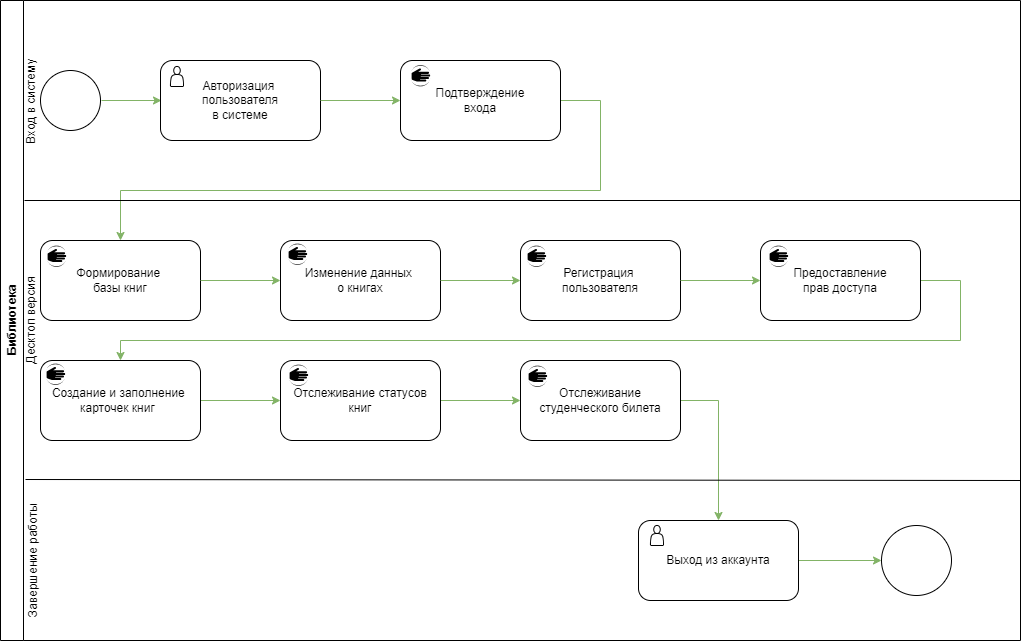

The diagram above was exported from draw.io. Its source (the exported page's mxGraphModel, read from the mxfile embedded in the PNG):
<mxGraphModel dx="1461" dy="765" grid="1" gridSize="10" guides="1" tooltips="1" connect="1" arrows="1" fold="1" page="1" pageScale="1" pageWidth="827" pageHeight="1169" math="0" shadow="0">
  <root>
    <mxCell id="0" />
    <mxCell id="1" parent="0" />
    <mxCell id="2Syg0msXiHsMTnH_32JH-4" value="Библиотека" style="swimlane;horizontal=0;whiteSpace=wrap;html=1;strokeColor=default;" vertex="1" parent="1">
      <mxGeometry x="40" y="120" width="1020" height="640" as="geometry" />
    </mxCell>
    <mxCell id="2Syg0msXiHsMTnH_32JH-7" value="" style="ellipse;whiteSpace=wrap;html=1;aspect=fixed;" vertex="1" parent="2Syg0msXiHsMTnH_32JH-4">
      <mxGeometry x="40" y="70" width="60" height="60" as="geometry" />
    </mxCell>
    <mxCell id="2Syg0msXiHsMTnH_32JH-8" value="" style="endArrow=classic;html=1;rounded=0;fillColor=#d5e8d4;strokeColor=#82b366;" edge="1" parent="2Syg0msXiHsMTnH_32JH-4">
      <mxGeometry width="50" height="50" relative="1" as="geometry">
        <mxPoint x="101" y="100" as="sourcePoint" />
        <mxPoint x="161" y="100" as="targetPoint" />
      </mxGeometry>
    </mxCell>
    <mxCell id="2Syg0msXiHsMTnH_32JH-9" value="Авторизация&amp;nbsp;&lt;div&gt;пользователя&lt;/div&gt;&lt;div&gt;в системе&lt;/div&gt;" style="rounded=1;whiteSpace=wrap;html=1;" vertex="1" parent="2Syg0msXiHsMTnH_32JH-4">
      <mxGeometry x="160" y="60" width="160" height="80" as="geometry" />
    </mxCell>
    <mxCell id="2Syg0msXiHsMTnH_32JH-10" value="" style="endArrow=classic;html=1;rounded=0;fillColor=#d5e8d4;strokeColor=#82b366;" edge="1" parent="2Syg0msXiHsMTnH_32JH-4">
      <mxGeometry width="50" height="50" relative="1" as="geometry">
        <mxPoint x="320" y="100" as="sourcePoint" />
        <mxPoint x="400" y="100" as="targetPoint" />
      </mxGeometry>
    </mxCell>
    <mxCell id="2Syg0msXiHsMTnH_32JH-22" style="edgeStyle=orthogonalEdgeStyle;rounded=0;orthogonalLoop=1;jettySize=auto;html=1;exitX=1;exitY=0.5;exitDx=0;exitDy=0;entryX=0.5;entryY=0;entryDx=0;entryDy=0;fillColor=#d5e8d4;strokeColor=#82b366;" edge="1" parent="2Syg0msXiHsMTnH_32JH-4" source="2Syg0msXiHsMTnH_32JH-14" target="2Syg0msXiHsMTnH_32JH-15">
      <mxGeometry relative="1" as="geometry">
        <Array as="points">
          <mxPoint x="600" y="100" />
          <mxPoint x="600" y="190" />
          <mxPoint x="120" y="190" />
        </Array>
      </mxGeometry>
    </mxCell>
    <mxCell id="2Syg0msXiHsMTnH_32JH-14" value="Подтверждение&lt;div&gt;входа&lt;/div&gt;" style="rounded=1;whiteSpace=wrap;html=1;" vertex="1" parent="2Syg0msXiHsMTnH_32JH-4">
      <mxGeometry x="400" y="60" width="160" height="80" as="geometry" />
    </mxCell>
    <mxCell id="2Syg0msXiHsMTnH_32JH-15" value="Формирование&amp;nbsp;&lt;div&gt;базы книг&lt;/div&gt;" style="rounded=1;whiteSpace=wrap;html=1;" vertex="1" parent="2Syg0msXiHsMTnH_32JH-4">
      <mxGeometry x="40" y="240" width="160" height="80" as="geometry" />
    </mxCell>
    <mxCell id="2Syg0msXiHsMTnH_32JH-27" style="edgeStyle=orthogonalEdgeStyle;rounded=0;orthogonalLoop=1;jettySize=auto;html=1;exitX=1;exitY=0.5;exitDx=0;exitDy=0;entryX=0;entryY=0.5;entryDx=0;entryDy=0;fillColor=#d5e8d4;strokeColor=#82b366;" edge="1" parent="2Syg0msXiHsMTnH_32JH-4" source="2Syg0msXiHsMTnH_32JH-16" target="2Syg0msXiHsMTnH_32JH-20">
      <mxGeometry relative="1" as="geometry" />
    </mxCell>
    <mxCell id="2Syg0msXiHsMTnH_32JH-16" value="Создание и заполнение&amp;nbsp;&lt;div&gt;карточек книг&lt;span style=&quot;white-space: pre;&quot;&gt;&#09;&lt;/span&gt;&lt;/div&gt;" style="rounded=1;whiteSpace=wrap;html=1;" vertex="1" parent="2Syg0msXiHsMTnH_32JH-4">
      <mxGeometry x="40" y="360" width="160" height="80" as="geometry" />
    </mxCell>
    <mxCell id="2Syg0msXiHsMTnH_32JH-17" value="Изменение данных&amp;nbsp;&lt;div&gt;о книгах&lt;/div&gt;" style="rounded=1;whiteSpace=wrap;html=1;" vertex="1" parent="2Syg0msXiHsMTnH_32JH-4">
      <mxGeometry x="280" y="240" width="160" height="80" as="geometry" />
    </mxCell>
    <mxCell id="2Syg0msXiHsMTnH_32JH-18" value="Регистрация&amp;nbsp;&lt;div&gt;пользователя&lt;/div&gt;" style="rounded=1;whiteSpace=wrap;html=1;" vertex="1" parent="2Syg0msXiHsMTnH_32JH-4">
      <mxGeometry x="520" y="240" width="160" height="80" as="geometry" />
    </mxCell>
    <mxCell id="2Syg0msXiHsMTnH_32JH-26" style="edgeStyle=orthogonalEdgeStyle;rounded=0;orthogonalLoop=1;jettySize=auto;html=1;exitX=1;exitY=0.5;exitDx=0;exitDy=0;entryX=0.5;entryY=0;entryDx=0;entryDy=0;fillColor=#d5e8d4;strokeColor=#82b366;" edge="1" parent="2Syg0msXiHsMTnH_32JH-4" source="2Syg0msXiHsMTnH_32JH-19" target="2Syg0msXiHsMTnH_32JH-16">
      <mxGeometry relative="1" as="geometry">
        <Array as="points">
          <mxPoint x="960" y="280" />
          <mxPoint x="960" y="340" />
          <mxPoint x="120" y="340" />
        </Array>
      </mxGeometry>
    </mxCell>
    <mxCell id="2Syg0msXiHsMTnH_32JH-19" value="Предоставление&lt;div&gt;прав доступа&lt;/div&gt;" style="rounded=1;whiteSpace=wrap;html=1;" vertex="1" parent="2Syg0msXiHsMTnH_32JH-4">
      <mxGeometry x="760" y="240" width="160" height="80" as="geometry" />
    </mxCell>
    <mxCell id="2Syg0msXiHsMTnH_32JH-28" style="edgeStyle=orthogonalEdgeStyle;rounded=0;orthogonalLoop=1;jettySize=auto;html=1;exitX=1;exitY=0.5;exitDx=0;exitDy=0;entryX=0;entryY=0.5;entryDx=0;entryDy=0;fillColor=#d5e8d4;strokeColor=#82b366;" edge="1" parent="2Syg0msXiHsMTnH_32JH-4" source="2Syg0msXiHsMTnH_32JH-20" target="2Syg0msXiHsMTnH_32JH-21">
      <mxGeometry relative="1" as="geometry" />
    </mxCell>
    <mxCell id="2Syg0msXiHsMTnH_32JH-20" value="Отслеживание статусов&lt;div&gt;книг&lt;/div&gt;" style="rounded=1;whiteSpace=wrap;html=1;" vertex="1" parent="2Syg0msXiHsMTnH_32JH-4">
      <mxGeometry x="280" y="360" width="160" height="80" as="geometry" />
    </mxCell>
    <mxCell id="2Syg0msXiHsMTnH_32JH-32" style="edgeStyle=orthogonalEdgeStyle;rounded=0;orthogonalLoop=1;jettySize=auto;html=1;exitX=1;exitY=0.5;exitDx=0;exitDy=0;entryX=0.5;entryY=0;entryDx=0;entryDy=0;fillColor=#d5e8d4;strokeColor=#82b366;" edge="1" parent="2Syg0msXiHsMTnH_32JH-4" source="2Syg0msXiHsMTnH_32JH-21" target="2Syg0msXiHsMTnH_32JH-29">
      <mxGeometry relative="1" as="geometry" />
    </mxCell>
    <mxCell id="2Syg0msXiHsMTnH_32JH-21" value="Отслеживание студенческого билета" style="rounded=1;whiteSpace=wrap;html=1;" vertex="1" parent="2Syg0msXiHsMTnH_32JH-4">
      <mxGeometry x="520" y="360" width="160" height="80" as="geometry" />
    </mxCell>
    <mxCell id="2Syg0msXiHsMTnH_32JH-23" value="" style="endArrow=classic;html=1;rounded=0;entryX=0;entryY=0.5;entryDx=0;entryDy=0;fillColor=#d5e8d4;strokeColor=#82b366;" edge="1" parent="2Syg0msXiHsMTnH_32JH-4" target="2Syg0msXiHsMTnH_32JH-17">
      <mxGeometry width="50" height="50" relative="1" as="geometry">
        <mxPoint x="200" y="280" as="sourcePoint" />
        <mxPoint x="250" y="230" as="targetPoint" />
      </mxGeometry>
    </mxCell>
    <mxCell id="2Syg0msXiHsMTnH_32JH-24" value="" style="endArrow=classic;html=1;rounded=0;entryX=0;entryY=0.5;entryDx=0;entryDy=0;fillColor=#d5e8d4;strokeColor=#82b366;" edge="1" parent="2Syg0msXiHsMTnH_32JH-4" target="2Syg0msXiHsMTnH_32JH-18">
      <mxGeometry width="50" height="50" relative="1" as="geometry">
        <mxPoint x="440" y="280" as="sourcePoint" />
        <mxPoint x="490" y="230" as="targetPoint" />
      </mxGeometry>
    </mxCell>
    <mxCell id="2Syg0msXiHsMTnH_32JH-25" value="" style="endArrow=classic;html=1;rounded=0;entryX=0;entryY=0.5;entryDx=0;entryDy=0;fillColor=#d5e8d4;strokeColor=#82b366;" edge="1" parent="2Syg0msXiHsMTnH_32JH-4" target="2Syg0msXiHsMTnH_32JH-19">
      <mxGeometry width="50" height="50" relative="1" as="geometry">
        <mxPoint x="680" y="280" as="sourcePoint" />
        <mxPoint x="730" y="230" as="targetPoint" />
      </mxGeometry>
    </mxCell>
    <mxCell id="2Syg0msXiHsMTnH_32JH-31" style="edgeStyle=orthogonalEdgeStyle;rounded=0;orthogonalLoop=1;jettySize=auto;html=1;exitX=1;exitY=0.5;exitDx=0;exitDy=0;entryX=0;entryY=0.5;entryDx=0;entryDy=0;fillColor=#d5e8d4;strokeColor=#82b366;" edge="1" parent="2Syg0msXiHsMTnH_32JH-4" source="2Syg0msXiHsMTnH_32JH-29" target="2Syg0msXiHsMTnH_32JH-30">
      <mxGeometry relative="1" as="geometry" />
    </mxCell>
    <mxCell id="2Syg0msXiHsMTnH_32JH-29" value="Выход из аккаунта" style="rounded=1;whiteSpace=wrap;html=1;" vertex="1" parent="2Syg0msXiHsMTnH_32JH-4">
      <mxGeometry x="638" y="520" width="160" height="80" as="geometry" />
    </mxCell>
    <mxCell id="2Syg0msXiHsMTnH_32JH-30" value="" style="ellipse;whiteSpace=wrap;html=1;aspect=fixed;" vertex="1" parent="2Syg0msXiHsMTnH_32JH-4">
      <mxGeometry x="881" y="525" width="70" height="70" as="geometry" />
    </mxCell>
    <mxCell id="2Syg0msXiHsMTnH_32JH-33" value="Завершение работы" style="text;html=1;align=center;verticalAlign=middle;whiteSpace=wrap;rounded=0;rotation=270;" vertex="1" parent="2Syg0msXiHsMTnH_32JH-4">
      <mxGeometry x="-42" y="545" width="150" height="30" as="geometry" />
    </mxCell>
    <mxCell id="2Syg0msXiHsMTnH_32JH-34" value="Десктоп версия" style="text;html=1;align=center;verticalAlign=middle;whiteSpace=wrap;rounded=0;rotation=270;" vertex="1" parent="2Syg0msXiHsMTnH_32JH-4">
      <mxGeometry x="-69" y="305" width="200" height="30" as="geometry" />
    </mxCell>
    <mxCell id="2Syg0msXiHsMTnH_32JH-35" value="Вход в систему" style="text;html=1;align=center;verticalAlign=middle;whiteSpace=wrap;rounded=0;rotation=270;" vertex="1" parent="2Syg0msXiHsMTnH_32JH-4">
      <mxGeometry x="-44" y="86" width="150" height="30" as="geometry" />
    </mxCell>
    <mxCell id="2Syg0msXiHsMTnH_32JH-47" value="" style="shape=actor;whiteSpace=wrap;html=1;" vertex="1" parent="2Syg0msXiHsMTnH_32JH-4">
      <mxGeometry x="170" y="66" width="13" height="20" as="geometry" />
    </mxCell>
    <mxCell id="2Syg0msXiHsMTnH_32JH-48" value="" style="shape=actor;whiteSpace=wrap;html=1;" vertex="1" parent="2Syg0msXiHsMTnH_32JH-4">
      <mxGeometry x="650" y="525" width="13" height="20" as="geometry" />
    </mxCell>
    <mxCell id="2Syg0msXiHsMTnH_32JH-49" value="" style="verticalLabelPosition=bottom;sketch=0;html=1;verticalAlign=top;align=center;points=[[0.145,0.145,0],[0.5,0,0],[0.855,0.145,0],[1,0.5,0],[0.855,0.855,0],[0.5,1,0],[0.145,0.855,0],[0,0.5,0]];pointerEvents=1;shape=mxgraph.cisco_safe.compositeIcon;bgIcon=ellipse;resIcon=mxgraph.cisco_safe.capability.quarantine;direction=south;strokeColor=default;gradientColor=none;fillColor=default;" vertex="1" parent="2Syg0msXiHsMTnH_32JH-4">
      <mxGeometry x="410" y="64.5" width="20" height="21.5" as="geometry" />
    </mxCell>
    <mxCell id="2Syg0msXiHsMTnH_32JH-51" value="" style="verticalLabelPosition=bottom;sketch=0;html=1;verticalAlign=top;align=center;points=[[0.145,0.145,0],[0.5,0,0],[0.855,0.145,0],[1,0.5,0],[0.855,0.855,0],[0.5,1,0],[0.145,0.855,0],[0,0.5,0]];pointerEvents=1;shape=mxgraph.cisco_safe.compositeIcon;bgIcon=ellipse;resIcon=mxgraph.cisco_safe.capability.quarantine;direction=south;strokeColor=default;gradientColor=none;fillColor=default;" vertex="1" parent="2Syg0msXiHsMTnH_32JH-4">
      <mxGeometry x="46" y="245" width="20" height="21.5" as="geometry" />
    </mxCell>
    <mxCell id="2Syg0msXiHsMTnH_32JH-5" value="" style="endArrow=none;html=1;rounded=0;" edge="1" parent="1">
      <mxGeometry width="50" height="50" relative="1" as="geometry">
        <mxPoint x="64" y="320" as="sourcePoint" />
        <mxPoint x="1060" y="320" as="targetPoint" />
      </mxGeometry>
    </mxCell>
    <mxCell id="2Syg0msXiHsMTnH_32JH-6" value="" style="endArrow=none;html=1;rounded=0;entryX=1;entryY=0.75;entryDx=0;entryDy=0;" edge="1" parent="1" target="2Syg0msXiHsMTnH_32JH-4">
      <mxGeometry width="50" height="50" relative="1" as="geometry">
        <mxPoint x="65" y="599" as="sourcePoint" />
        <mxPoint x="791" y="599" as="targetPoint" />
      </mxGeometry>
    </mxCell>
    <mxCell id="2Syg0msXiHsMTnH_32JH-52" value="" style="verticalLabelPosition=bottom;sketch=0;html=1;verticalAlign=top;align=center;points=[[0.145,0.145,0],[0.5,0,0],[0.855,0.145,0],[1,0.5,0],[0.855,0.855,0],[0.5,1,0],[0.145,0.855,0],[0,0.5,0]];pointerEvents=1;shape=mxgraph.cisco_safe.compositeIcon;bgIcon=ellipse;resIcon=mxgraph.cisco_safe.capability.quarantine;direction=south;strokeColor=default;gradientColor=none;fillColor=default;" vertex="1" parent="1">
      <mxGeometry x="808" y="365" width="20" height="21.5" as="geometry" />
    </mxCell>
    <mxCell id="2Syg0msXiHsMTnH_32JH-53" value="" style="verticalLabelPosition=bottom;sketch=0;html=1;verticalAlign=top;align=center;points=[[0.145,0.145,0],[0.5,0,0],[0.855,0.145,0],[1,0.5,0],[0.855,0.855,0],[0.5,1,0],[0.145,0.855,0],[0,0.5,0]];pointerEvents=1;shape=mxgraph.cisco_safe.compositeIcon;bgIcon=ellipse;resIcon=mxgraph.cisco_safe.capability.quarantine;direction=south;strokeColor=default;gradientColor=none;fillColor=default;" vertex="1" parent="1">
      <mxGeometry x="566" y="365" width="20" height="21.5" as="geometry" />
    </mxCell>
    <mxCell id="2Syg0msXiHsMTnH_32JH-54" value="" style="verticalLabelPosition=bottom;sketch=0;html=1;verticalAlign=top;align=center;points=[[0.145,0.145,0],[0.5,0,0],[0.855,0.145,0],[1,0.5,0],[0.855,0.855,0],[0.5,1,0],[0.145,0.855,0],[0,0.5,0]];pointerEvents=1;shape=mxgraph.cisco_safe.compositeIcon;bgIcon=ellipse;resIcon=mxgraph.cisco_safe.capability.quarantine;direction=south;strokeColor=default;gradientColor=none;fillColor=default;" vertex="1" parent="1">
      <mxGeometry x="327" y="363" width="20" height="21.5" as="geometry" />
    </mxCell>
    <mxCell id="2Syg0msXiHsMTnH_32JH-55" value="" style="verticalLabelPosition=bottom;sketch=0;html=1;verticalAlign=top;align=center;points=[[0.145,0.145,0],[0.5,0,0],[0.855,0.145,0],[1,0.5,0],[0.855,0.855,0],[0.5,1,0],[0.145,0.855,0],[0,0.5,0]];pointerEvents=1;shape=mxgraph.cisco_safe.compositeIcon;bgIcon=ellipse;resIcon=mxgraph.cisco_safe.capability.quarantine;direction=south;strokeColor=default;gradientColor=none;fillColor=default;" vertex="1" parent="1">
      <mxGeometry x="567" y="485" width="20" height="21.5" as="geometry" />
    </mxCell>
    <mxCell id="2Syg0msXiHsMTnH_32JH-56" value="" style="verticalLabelPosition=bottom;sketch=0;html=1;verticalAlign=top;align=center;points=[[0.145,0.145,0],[0.5,0,0],[0.855,0.145,0],[1,0.5,0],[0.855,0.855,0],[0.5,1,0],[0.145,0.855,0],[0,0.5,0]];pointerEvents=1;shape=mxgraph.cisco_safe.compositeIcon;bgIcon=ellipse;resIcon=mxgraph.cisco_safe.capability.quarantine;direction=south;strokeColor=default;gradientColor=none;fillColor=default;" vertex="1" parent="1">
      <mxGeometry x="328" y="484" width="20" height="21.5" as="geometry" />
    </mxCell>
    <mxCell id="2Syg0msXiHsMTnH_32JH-57" value="" style="verticalLabelPosition=bottom;sketch=0;html=1;verticalAlign=top;align=center;points=[[0.145,0.145,0],[0.5,0,0],[0.855,0.145,0],[1,0.5,0],[0.855,0.855,0],[0.5,1,0],[0.145,0.855,0],[0,0.5,0]];pointerEvents=1;shape=mxgraph.cisco_safe.compositeIcon;bgIcon=ellipse;resIcon=mxgraph.cisco_safe.capability.quarantine;direction=south;strokeColor=default;gradientColor=none;fillColor=default;" vertex="1" parent="1">
      <mxGeometry x="85" y="483" width="20" height="21.5" as="geometry" />
    </mxCell>
  </root>
</mxGraphModel>